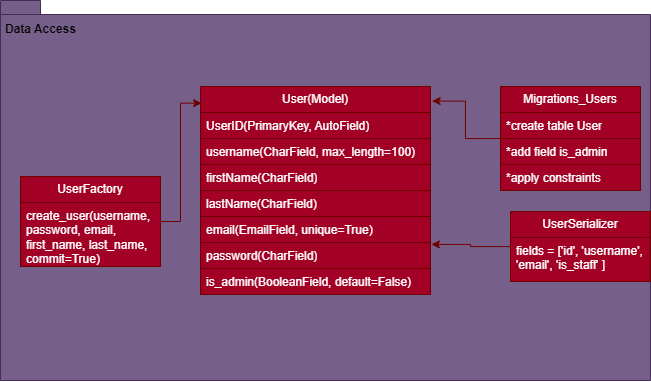

The diagram above was exported from draw.io. Its source (the exported page's mxGraphModel, read from the mxfile embedded in the PNG):
<mxGraphModel dx="934" dy="601" grid="1" gridSize="10" guides="1" tooltips="1" connect="1" arrows="1" fold="1" page="1" pageScale="1" pageWidth="827" pageHeight="1169" math="0" shadow="0">
  <root>
    <mxCell id="0" />
    <mxCell id="1" parent="0" />
    <mxCell id="dbatFZDEIEfdfq9hR3f4-79" value="" style="shape=folder;fontStyle=1;spacingTop=10;tabWidth=40;tabHeight=14;tabPosition=left;html=1;whiteSpace=wrap;fillColor=#76608a;fontColor=#ffffff;strokeColor=#432D57;" vertex="1" parent="1">
      <mxGeometry x="260" y="714" width="650" height="380" as="geometry" />
    </mxCell>
    <mxCell id="dbatFZDEIEfdfq9hR3f4-57" value="User(Model)" style="swimlane;fontStyle=0;childLayout=stackLayout;horizontal=1;startSize=26;fillColor=#a20025;horizontalStack=0;resizeParent=1;resizeParentMax=0;resizeLast=0;collapsible=1;marginBottom=0;whiteSpace=wrap;html=1;fontColor=#ffffff;strokeColor=#6F0000;" vertex="1" parent="1">
      <mxGeometry x="460" y="800" width="230" height="208" as="geometry" />
    </mxCell>
    <mxCell id="dbatFZDEIEfdfq9hR3f4-58" value="UserID(PrimaryKey, AutoField)" style="text;strokeColor=#6F0000;fillColor=#a20025;align=left;verticalAlign=top;spacingLeft=4;spacingRight=4;overflow=hidden;rotatable=0;points=[[0,0.5],[1,0.5]];portConstraint=eastwest;whiteSpace=wrap;html=1;fontColor=#ffffff;" vertex="1" parent="dbatFZDEIEfdfq9hR3f4-57">
      <mxGeometry y="26" width="230" height="26" as="geometry" />
    </mxCell>
    <mxCell id="dbatFZDEIEfdfq9hR3f4-59" value="username(CharField, max_length=100)" style="text;strokeColor=#6F0000;fillColor=#a20025;align=left;verticalAlign=top;spacingLeft=4;spacingRight=4;overflow=hidden;rotatable=0;points=[[0,0.5],[1,0.5]];portConstraint=eastwest;whiteSpace=wrap;html=1;fontColor=#ffffff;" vertex="1" parent="dbatFZDEIEfdfq9hR3f4-57">
      <mxGeometry y="52" width="230" height="26" as="geometry" />
    </mxCell>
    <mxCell id="dbatFZDEIEfdfq9hR3f4-60" value="firstName(CharField)" style="text;strokeColor=#6F0000;fillColor=#a20025;align=left;verticalAlign=top;spacingLeft=4;spacingRight=4;overflow=hidden;rotatable=0;points=[[0,0.5],[1,0.5]];portConstraint=eastwest;whiteSpace=wrap;html=1;fontColor=#ffffff;" vertex="1" parent="dbatFZDEIEfdfq9hR3f4-57">
      <mxGeometry y="78" width="230" height="26" as="geometry" />
    </mxCell>
    <mxCell id="dbatFZDEIEfdfq9hR3f4-61" value="lastName(CharField)" style="text;strokeColor=#6F0000;fillColor=#a20025;align=left;verticalAlign=top;spacingLeft=4;spacingRight=4;overflow=hidden;rotatable=0;points=[[0,0.5],[1,0.5]];portConstraint=eastwest;whiteSpace=wrap;html=1;fontColor=#ffffff;" vertex="1" parent="dbatFZDEIEfdfq9hR3f4-57">
      <mxGeometry y="104" width="230" height="26" as="geometry" />
    </mxCell>
    <mxCell id="dbatFZDEIEfdfq9hR3f4-62" value="email(EmailField, unique=True)" style="text;strokeColor=#6F0000;fillColor=#a20025;align=left;verticalAlign=top;spacingLeft=4;spacingRight=4;overflow=hidden;rotatable=0;points=[[0,0.5],[1,0.5]];portConstraint=eastwest;whiteSpace=wrap;html=1;fontColor=#ffffff;" vertex="1" parent="dbatFZDEIEfdfq9hR3f4-57">
      <mxGeometry y="130" width="230" height="26" as="geometry" />
    </mxCell>
    <mxCell id="dbatFZDEIEfdfq9hR3f4-63" value="password(CharField)" style="text;strokeColor=#6F0000;fillColor=#a20025;align=left;verticalAlign=top;spacingLeft=4;spacingRight=4;overflow=hidden;rotatable=0;points=[[0,0.5],[1,0.5]];portConstraint=eastwest;whiteSpace=wrap;html=1;fontColor=#ffffff;" vertex="1" parent="dbatFZDEIEfdfq9hR3f4-57">
      <mxGeometry y="156" width="230" height="26" as="geometry" />
    </mxCell>
    <mxCell id="dbatFZDEIEfdfq9hR3f4-64" value="is_admin(BooleanField, default=False)" style="text;strokeColor=#6F0000;fillColor=#a20025;align=left;verticalAlign=top;spacingLeft=4;spacingRight=4;overflow=hidden;rotatable=0;points=[[0,0.5],[1,0.5]];portConstraint=eastwest;whiteSpace=wrap;html=1;fontColor=#ffffff;" vertex="1" parent="dbatFZDEIEfdfq9hR3f4-57">
      <mxGeometry y="182" width="230" height="26" as="geometry" />
    </mxCell>
    <mxCell id="dbatFZDEIEfdfq9hR3f4-66" value="Migrations_Users" style="swimlane;fontStyle=0;childLayout=stackLayout;horizontal=1;startSize=26;fillColor=#a20025;horizontalStack=0;resizeParent=1;resizeParentMax=0;resizeLast=0;collapsible=1;marginBottom=0;whiteSpace=wrap;html=1;fontColor=#ffffff;strokeColor=#6F0000;" vertex="1" parent="1">
      <mxGeometry x="760" y="800" width="140" height="104" as="geometry" />
    </mxCell>
    <mxCell id="dbatFZDEIEfdfq9hR3f4-67" value="*create table User" style="text;strokeColor=#6F0000;fillColor=#a20025;align=left;verticalAlign=top;spacingLeft=4;spacingRight=4;overflow=hidden;rotatable=0;points=[[0,0.5],[1,0.5]];portConstraint=eastwest;whiteSpace=wrap;html=1;fontColor=#ffffff;" vertex="1" parent="dbatFZDEIEfdfq9hR3f4-66">
      <mxGeometry y="26" width="140" height="26" as="geometry" />
    </mxCell>
    <mxCell id="dbatFZDEIEfdfq9hR3f4-68" value="*add field is_admin" style="text;strokeColor=#6F0000;fillColor=#a20025;align=left;verticalAlign=top;spacingLeft=4;spacingRight=4;overflow=hidden;rotatable=0;points=[[0,0.5],[1,0.5]];portConstraint=eastwest;whiteSpace=wrap;html=1;fontColor=#ffffff;" vertex="1" parent="dbatFZDEIEfdfq9hR3f4-66">
      <mxGeometry y="52" width="140" height="26" as="geometry" />
    </mxCell>
    <mxCell id="dbatFZDEIEfdfq9hR3f4-69" value="*apply constraints" style="text;strokeColor=#6F0000;fillColor=#a20025;align=left;verticalAlign=top;spacingLeft=4;spacingRight=4;overflow=hidden;rotatable=0;points=[[0,0.5],[1,0.5]];portConstraint=eastwest;whiteSpace=wrap;html=1;fontColor=#ffffff;" vertex="1" parent="dbatFZDEIEfdfq9hR3f4-66">
      <mxGeometry y="78" width="140" height="26" as="geometry" />
    </mxCell>
    <mxCell id="dbatFZDEIEfdfq9hR3f4-70" value="UserSerializer" style="swimlane;fontStyle=0;childLayout=stackLayout;horizontal=1;startSize=26;fillColor=#a20025;horizontalStack=0;resizeParent=1;resizeParentMax=0;resizeLast=0;collapsible=1;marginBottom=0;whiteSpace=wrap;html=1;fontColor=#ffffff;strokeColor=#6F0000;" vertex="1" parent="1">
      <mxGeometry x="770" y="925" width="140" height="70" as="geometry" />
    </mxCell>
    <mxCell id="dbatFZDEIEfdfq9hR3f4-71" value="fields = ['id', 'username',&lt;div&gt;'email', 'is_staff' ]&lt;/div&gt;" style="text;strokeColor=#6F0000;fillColor=#a20025;align=left;verticalAlign=top;spacingLeft=4;spacingRight=4;overflow=hidden;rotatable=0;points=[[0,0.5],[1,0.5]];portConstraint=eastwest;whiteSpace=wrap;html=1;fontColor=#ffffff;" vertex="1" parent="dbatFZDEIEfdfq9hR3f4-70">
      <mxGeometry y="26" width="140" height="44" as="geometry" />
    </mxCell>
    <mxCell id="dbatFZDEIEfdfq9hR3f4-74" value="UserFactory" style="swimlane;fontStyle=0;childLayout=stackLayout;horizontal=1;startSize=26;fillColor=#a20025;horizontalStack=0;resizeParent=1;resizeParentMax=0;resizeLast=0;collapsible=1;marginBottom=0;whiteSpace=wrap;html=1;fontColor=#ffffff;strokeColor=#6F0000;" vertex="1" parent="1">
      <mxGeometry x="280" y="890" width="140" height="90" as="geometry" />
    </mxCell>
    <mxCell id="dbatFZDEIEfdfq9hR3f4-75" value="create_user(username, password, email, first_name, last_name, commit=True)" style="text;strokeColor=#6F0000;fillColor=#a20025;align=left;verticalAlign=top;spacingLeft=4;spacingRight=4;overflow=hidden;rotatable=0;points=[[0,0.5],[1,0.5]];portConstraint=eastwest;whiteSpace=wrap;html=1;fontColor=#ffffff;" vertex="1" parent="dbatFZDEIEfdfq9hR3f4-74">
      <mxGeometry y="26" width="140" height="64" as="geometry" />
    </mxCell>
    <mxCell id="dbatFZDEIEfdfq9hR3f4-76" style="edgeStyle=orthogonalEdgeStyle;rounded=0;orthogonalLoop=1;jettySize=auto;html=1;entryX=1.007;entryY=0.07;entryDx=0;entryDy=0;entryPerimeter=0;fillColor=#a20025;strokeColor=#6F0000;" edge="1" parent="1" source="dbatFZDEIEfdfq9hR3f4-66" target="dbatFZDEIEfdfq9hR3f4-57">
      <mxGeometry relative="1" as="geometry" />
    </mxCell>
    <mxCell id="dbatFZDEIEfdfq9hR3f4-77" style="edgeStyle=orthogonalEdgeStyle;rounded=0;orthogonalLoop=1;jettySize=auto;html=1;entryX=0.005;entryY=0.08;entryDx=0;entryDy=0;entryPerimeter=0;fillColor=#a20025;strokeColor=#6F0000;" edge="1" parent="1" source="dbatFZDEIEfdfq9hR3f4-74" target="dbatFZDEIEfdfq9hR3f4-57">
      <mxGeometry relative="1" as="geometry" />
    </mxCell>
    <mxCell id="dbatFZDEIEfdfq9hR3f4-78" style="edgeStyle=orthogonalEdgeStyle;rounded=0;orthogonalLoop=1;jettySize=auto;html=1;entryX=1.004;entryY=0.074;entryDx=0;entryDy=0;entryPerimeter=0;fillColor=#a20025;strokeColor=#6F0000;" edge="1" parent="1" source="dbatFZDEIEfdfq9hR3f4-70" target="dbatFZDEIEfdfq9hR3f4-63">
      <mxGeometry relative="1" as="geometry" />
    </mxCell>
    <mxCell id="dbatFZDEIEfdfq9hR3f4-80" value="Data Access" style="text;align=center;fontStyle=1;verticalAlign=middle;spacingLeft=3;spacingRight=3;strokeColor=none;rotatable=0;points=[[0,0.5],[1,0.5]];portConstraint=eastwest;html=1;" vertex="1" parent="1">
      <mxGeometry x="260" y="730" width="80" height="26" as="geometry" />
    </mxCell>
  </root>
</mxGraphModel>